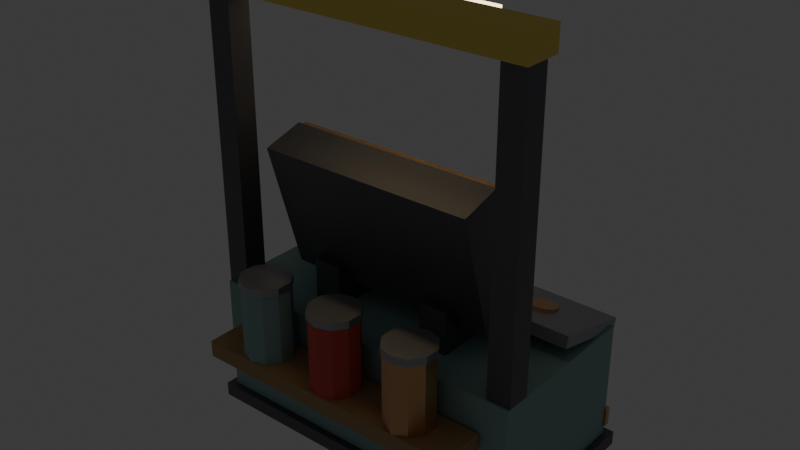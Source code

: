 # Source: mecha_workshop.blend  (saved by Blender 5.3.31; exported with 4.5.12 LTS)
import bpy
from mathutils import Matrix  # noqa: F401  (used for matrix-valued properties, if any)

bpy.ops.wm.read_factory_settings(use_empty=True)
scene = bpy.context.scene
scene.name = 'Scene'

# ---- collections
col_collection = bpy.data.collections.new('Collection'); scene.collection.children.link(col_collection)

# ---- materials (node trees are filled in below, after node groups)
mat_irondark = bpy.data.materials.new('IronDark')
mat_irondark.use_backface_culling = True
mat_irondark.diffuse_color = (0.17, 0.17, 0.19, 1.0)
mat_paint = bpy.data.materials.new('Paint')
mat_paint.use_backface_culling = True
mat_paint.diffuse_color = (0.29, 0.47, 0.45, 1.0)
mat_copper = bpy.data.materials.new('Copper')
mat_copper.use_backface_culling = True
mat_copper.diffuse_color = (0.78, 0.45, 0.22, 1.0)
mat_iron = bpy.data.materials.new('Iron')
mat_iron.use_backface_culling = True
mat_iron.diffuse_color = (0.42, 0.43, 0.46, 1.0)
mat_yellow = bpy.data.materials.new('Yellow')
mat_yellow.use_backface_culling = True
mat_yellow.diffuse_color = (0.9, 0.7, 0.15, 1.0)
mat_bulb = bpy.data.materials.new('Bulb')
mat_bulb.use_backface_culling = True
mat_bulb.diffuse_color = (1.0, 0.8, 0.45, 1.0)
mat_wood = bpy.data.materials.new('Wood')
mat_wood.use_backface_culling = True
mat_wood.diffuse_color = (0.45, 0.28, 0.14, 1.0)
mat_dartred = bpy.data.materials.new('DartRed')
mat_dartred.use_backface_culling = True
mat_dartred.diffuse_color = (0.7, 0.1, 0.08, 1.0)

# ---- material node trees
mat_irondark.use_nodes = True; mat_irondark.node_tree.nodes.clear()
_N = mat_irondark.node_tree.nodes; _L = mat_irondark.node_tree.links
n0 = _N.new('ShaderNodeBsdfPrincipled'); n0.name = 'Principled BSDF'; n0.location = (-200, 100)
n0.inputs[0].default_value = (0.17, 0.17, 0.19, 1.0)
n0.inputs[1].default_value = 0.7
n0.inputs[2].default_value = 0.55
n0.inputs[10].default_value = 0.005
n1 = _N.new('ShaderNodeOutputMaterial'); n1.name = 'Material Output'; n1.location = (200, 100)
_L.new(n0.outputs[0], n1.inputs[0])
n1.is_active_output = True
mat_paint.use_nodes = True; mat_paint.node_tree.nodes.clear()
_N = mat_paint.node_tree.nodes; _L = mat_paint.node_tree.links
n0 = _N.new('ShaderNodeBsdfPrincipled'); n0.name = 'Principled BSDF'; n0.location = (-200, 100)
n0.inputs[0].default_value = (0.29, 0.47, 0.45, 1.0)
n0.inputs[2].default_value = 0.75
n0.inputs[10].default_value = 0.005
n1 = _N.new('ShaderNodeOutputMaterial'); n1.name = 'Material Output'; n1.location = (200, 100)
_L.new(n0.outputs[0], n1.inputs[0])
n1.is_active_output = True
mat_copper.use_nodes = True; mat_copper.node_tree.nodes.clear()
_N = mat_copper.node_tree.nodes; _L = mat_copper.node_tree.links
n0 = _N.new('ShaderNodeBsdfPrincipled'); n0.name = 'Principled BSDF'; n0.location = (-200, 100)
n0.inputs[0].default_value = (0.78, 0.45, 0.22, 1.0)
n0.inputs[1].default_value = 0.9
n0.inputs[2].default_value = 0.35
n0.inputs[10].default_value = 0.005
n1 = _N.new('ShaderNodeOutputMaterial'); n1.name = 'Material Output'; n1.location = (200, 100)
_L.new(n0.outputs[0], n1.inputs[0])
n1.is_active_output = True
mat_iron.use_nodes = True; mat_iron.node_tree.nodes.clear()
_N = mat_iron.node_tree.nodes; _L = mat_iron.node_tree.links
n0 = _N.new('ShaderNodeBsdfPrincipled'); n0.name = 'Principled BSDF'; n0.location = (-200, 100)
n0.inputs[0].default_value = (0.42, 0.43, 0.46, 1.0)
n0.inputs[1].default_value = 0.8
n0.inputs[2].default_value = 0.45
n0.inputs[10].default_value = 0.005
n1 = _N.new('ShaderNodeOutputMaterial'); n1.name = 'Material Output'; n1.location = (200, 100)
_L.new(n0.outputs[0], n1.inputs[0])
n1.is_active_output = True
mat_yellow.use_nodes = True; mat_yellow.node_tree.nodes.clear()
_N = mat_yellow.node_tree.nodes; _L = mat_yellow.node_tree.links
n0 = _N.new('ShaderNodeBsdfPrincipled'); n0.name = 'Principled BSDF'; n0.location = (-200, 100)
n0.inputs[0].default_value = (0.9, 0.7, 0.15, 1.0)
n0.inputs[2].default_value = 0.75
n0.inputs[10].default_value = 0.005
n1 = _N.new('ShaderNodeOutputMaterial'); n1.name = 'Material Output'; n1.location = (200, 100)
_L.new(n0.outputs[0], n1.inputs[0])
n1.is_active_output = True
mat_bulb.use_nodes = True; mat_bulb.node_tree.nodes.clear()
_N = mat_bulb.node_tree.nodes; _L = mat_bulb.node_tree.links
n0 = _N.new('ShaderNodeBsdfPrincipled'); n0.name = 'Principled BSDF'; n0.location = (-200, 100)
n0.inputs[0].default_value = (1.0, 0.8, 0.45, 1.0)
n0.inputs[2].default_value = 0.4
n0.inputs[10].default_value = 0.005
n0.inputs[27].default_value = (1.0, 0.8, 0.45, 1.0)
n0.inputs[28].default_value = 4.0
n1 = _N.new('ShaderNodeOutputMaterial'); n1.name = 'Material Output'; n1.location = (200, 100)
_L.new(n0.outputs[0], n1.inputs[0])
n1.is_active_output = True
mat_wood.use_nodes = True; mat_wood.node_tree.nodes.clear()
_N = mat_wood.node_tree.nodes; _L = mat_wood.node_tree.links
n0 = _N.new('ShaderNodeBsdfPrincipled'); n0.name = 'Principled BSDF'; n0.location = (-200, 100)
n0.inputs[0].default_value = (0.45, 0.28, 0.14, 1.0)
n0.inputs[2].default_value = 0.75
n0.inputs[10].default_value = 0.005
n1 = _N.new('ShaderNodeOutputMaterial'); n1.name = 'Material Output'; n1.location = (200, 100)
_L.new(n0.outputs[0], n1.inputs[0])
n1.is_active_output = True
mat_dartred.use_nodes = True; mat_dartred.node_tree.nodes.clear()
_N = mat_dartred.node_tree.nodes; _L = mat_dartred.node_tree.links
n0 = _N.new('ShaderNodeBsdfPrincipled'); n0.name = 'Principled BSDF'; n0.location = (-200, 100)
n0.inputs[0].default_value = (0.7, 0.1, 0.08, 1.0)
n0.inputs[2].default_value = 0.8
n0.inputs[10].default_value = 0.005
n1 = _N.new('ShaderNodeOutputMaterial'); n1.name = 'Material Output'; n1.location = (200, 100)
_L.new(n0.outputs[0], n1.inputs[0])
n1.is_active_output = True

# ---- world
world_world = bpy.data.worlds.new('World'); scene.world = world_world
world_world.use_nodes = True; world_world.node_tree.nodes.clear()
_N = world_world.node_tree.nodes; _L = world_world.node_tree.links
n0 = _N.new('ShaderNodeOutputWorld'); n0.name = 'World Output'; n0.location = (200, 100)
n1 = _N.new('ShaderNodeBackground'); n1.name = 'Background'; n1.location = (-200, 100)
n1.inputs[0].default_value = (0.05088, 0.05088, 0.05088, 1.0)
_L.new(n1.outputs[0], n0.inputs[0])
n0.is_active_output = True
world_world.color = (0.05088, 0.05088, 0.05088)
world_world.sun_shadow_jitter_overblur = 0.0

# ---- meshes
me_mechaworkshop = bpy.data.meshes.new('MechaWorkshop')
me_mechaworkshop.from_pydata([(-0.72, -0.38, 0.0), (-0.72, -0.38, 0.06), (-0.72, 0.38, 0.0), (-0.72, 0.38, 0.06), (0.72, -0.38, 0.0), (0.72, -0.38, 0.06), (0.72, 0.38, 0.0), (0.72, 0.38, 0.06), (-0.69, -0.35, 0.06), (-0.69, -0.35, 0.56), (-0.69, 0.35, 0.06), (-0.69, 0.35, 0.56), (0.69, -0.35, 0.06), (0.69, -0.35, 0.56), (0.69, 0.35, 0.06), (0.69, 0.35, 0.56), (-0.7, 0.34, 0.1), (-0.7, 0.34, 0.18), (-0.7, 0.365, 0.1), (-0.7, 0.365, 0.18), (0.7, 0.34, 0.1), (0.7, 0.34, 0.18), (0.7, 0.365, 0.1), (0.7, 0.365, 0.18), (-0.649, 0.35, 0.471), (-0.649, 0.35, 0.489), (-0.649, 0.356, 0.471), (-0.649, 0.356, 0.489), (-0.631, 0.35, 0.471), (-0.631, 0.35, 0.489), (-0.631, 0.356, 0.471), (-0.631, 0.356, 0.489), (-0.5068, 0.35, 0.471), (-0.5068, 0.35, 0.489), (-0.5068, 0.356, 0.471), (-0.5068, 0.356, 0.489), (-0.4888, 0.35, 0.471), (-0.4888, 0.35, 0.489), (-0.4888, 0.356, 0.471), (-0.4888, 0.356, 0.489), (-0.3646, 0.35, 0.471), (-0.3646, 0.35, 0.489), (-0.3646, 0.356, 0.471), (-0.3646, 0.356, 0.489), (-0.3466, 0.35, 0.471), (-0.3466, 0.35, 0.489), (-0.3466, 0.356, 0.471), (-0.3466, 0.356, 0.489), (-0.2223, 0.35, 0.471), (-0.2223, 0.35, 0.489), (-0.2223, 0.356, 0.471), (-0.2223, 0.356, 0.489), (-0.2043, 0.35, 0.471), (-0.2043, 0.35, 0.489), (-0.2043, 0.356, 0.471), (-0.2043, 0.356, 0.489), (-0.08011, 0.35, 0.471), (-0.08011, 0.35, 0.489), (-0.08011, 0.356, 0.471), (-0.08011, 0.356, 0.489), (-0.06211, 0.35, 0.471), (-0.06211, 0.35, 0.489), (-0.06211, 0.356, 0.471), (-0.06211, 0.356, 0.489), (0.06211, 0.35, 0.471), (0.06211, 0.35, 0.489), (0.06211, 0.356, 0.471), (0.06211, 0.356, 0.489), (0.08011, 0.35, 0.471), (0.08011, 0.35, 0.489), (0.08011, 0.356, 0.471), (0.08011, 0.356, 0.489), (0.2043, 0.35, 0.471), (0.2043, 0.35, 0.489), (0.2043, 0.356, 0.471), (0.2043, 0.356, 0.489), (0.2223, 0.35, 0.471), (0.2223, 0.35, 0.489), (0.2223, 0.356, 0.471), (0.2223, 0.356, 0.489), (0.3466, 0.35, 0.471), (0.3466, 0.35, 0.489), (0.3466, 0.356, 0.471), (0.3466, 0.356, 0.489), (0.3646, 0.35, 0.471), (0.3646, 0.35, 0.489), (0.3646, 0.356, 0.471), (0.3646, 0.356, 0.489), (0.4888, 0.35, 0.471), (0.4888, 0.35, 0.489), (0.4888, 0.356, 0.471), (0.4888, 0.356, 0.489), (0.5068, 0.35, 0.471), (0.5068, 0.35, 0.489), (0.5068, 0.356, 0.471), (0.5068, 0.356, 0.489), (0.631, 0.35, 0.471), (0.631, 0.35, 0.489), (0.631, 0.356, 0.471), (0.631, 0.356, 0.489), (0.649, 0.35, 0.471), (0.649, 0.35, 0.489), (0.649, 0.356, 0.471), (0.649, 0.356, 0.489), (-0.68, 0.0193, 0.6193), (-0.68, 0.03139, 0.6678), (-0.68, 0.3686, 0.5322), (-0.68, 0.3807, 0.5807), (0.68, 0.0193, 0.6193), (0.68, 0.03139, 0.6678), (0.68, 0.3686, 0.5322), (0.68, 0.3807, 0.5807), (-0.46, -0.1597, 0.6601), (-0.46, -0.3141, 1.198), (0.46, 0.2633, 0.6059), (0.46, 0.2672, 0.6214), (0.4953, 0.2522, 0.6086), (0.4953, 0.2561, 0.6242), (0.5171, 0.2231, 0.6159), (0.5171, 0.2269, 0.6314), (0.5171, 0.1871, 0.6249), (0.5171, 0.191, 0.6404), (0.4953, 0.158, 0.6321), (0.4953, 0.1619, 0.6476), (0.46, 0.1469, 0.6349), (0.46, 0.1507, 0.6504), (0.4247, 0.158, 0.6321), (0.4247, 0.1619, 0.6476), (0.4029, 0.1871, 0.6249), (0.4029, 0.191, 0.6404), (0.4029, 0.2231, 0.6159), (0.4029, 0.2269, 0.6314), (0.4247, 0.2522, 0.6086), (0.4247, 0.2561, 0.6242), (0.18, 0.2633, 0.6059), (0.18, 0.2672, 0.6214), (0.2153, 0.2522, 0.6086), (0.2153, 0.2561, 0.6242), (0.2371, 0.2231, 0.6159), (0.2371, 0.2269, 0.6314), (0.2371, 0.1871, 0.6249), (0.2371, 0.191, 0.6404), (0.2153, 0.158, 0.6321), (0.2153, 0.1619, 0.6476), (0.18, 0.1469, 0.6349), (0.18, 0.1507, 0.6504), (0.1447, 0.158, 0.6321), (0.1447, 0.1619, 0.6476), (0.1229, 0.1871, 0.6249), (0.1229, 0.191, 0.6404), (0.1229, 0.2231, 0.6159), (0.1229, 0.2269, 0.6314), (0.1447, 0.2522, 0.6086), (0.1447, 0.2561, 0.6242), (-0.18, 0.2633, 0.6059), (-0.18, 0.2672, 0.6214), (-0.1447, 0.2522, 0.6086), (-0.1447, 0.2561, 0.6242), (-0.1229, 0.2231, 0.6159), (-0.1229, 0.2269, 0.6314), (-0.1229, 0.1871, 0.6249), (-0.1229, 0.191, 0.6404), (-0.1447, 0.158, 0.6321), (-0.1447, 0.1619, 0.6476), (-0.18, 0.1469, 0.6349), (-0.18, 0.1507, 0.6504), (-0.2153, 0.158, 0.6321), (-0.2153, 0.1619, 0.6476), (-0.2371, 0.1871, 0.6249), (-0.2371, 0.191, 0.6404), (-0.2371, 0.2231, 0.6159), (-0.2371, 0.2269, 0.6314), (-0.2153, 0.2522, 0.6086), (-0.2153, 0.2561, 0.6242), (-0.46, 0.2633, 0.6059), (-0.46, 0.2672, 0.6214), (-0.4247, 0.2522, 0.6086), (-0.4247, 0.2561, 0.6242), (-0.4029, 0.2231, 0.6159), (-0.4029, 0.2269, 0.6314), (-0.4029, 0.1871, 0.6249), (-0.4029, 0.191, 0.6404), (-0.4247, 0.158, 0.6321), (-0.4247, 0.1619, 0.6476), (-0.46, 0.1469, 0.6349), (-0.46, 0.1507, 0.6504), (-0.4953, 0.158, 0.6321), (-0.4953, 0.1619, 0.6476), (-0.5171, 0.1871, 0.6249), (-0.5171, 0.191, 0.6404), (-0.5171, 0.2231, 0.6159), (-0.5171, 0.2269, 0.6314), (-0.4953, 0.2522, 0.6086), (-0.4953, 0.2561, 0.6242), (-0.46, 0.01333, 0.7097), (-0.46, -0.141, 1.248), (0.46, -0.1597, 0.6601), (0.46, -0.3141, 1.198), (0.46, 0.01333, 0.7097), (0.46, -0.141, 1.248), (-0.45, -0.1227, 1.18), (-0.45, -0.1392, 1.238), (-0.45, -0.0977, 1.188), (-0.45, -0.1142, 1.245), (0.45, -0.1227, 1.18), (0.45, -0.1392, 1.238), (0.45, -0.0977, 1.188), (0.45, -0.1142, 1.245), (-0.45, 0.009616, 0.7191), (-0.45, -0.006922, 0.7768), (-0.45, 0.03461, 0.7262), (-0.45, 0.01807, 0.7839), (0.45, 0.009616, 0.7191), (0.45, -0.006922, 0.7768), (0.45, 0.03461, 0.7262), (0.45, 0.01807, 0.7839), (-0.45, -0.006922, 0.7768), (-0.45, -0.1227, 1.18), (-0.45, 0.01807, 0.7839), (-0.45, -0.0977, 1.188), (-0.39, -0.006922, 0.7768), (-0.39, -0.1227, 1.18), (-0.39, 0.01807, 0.7839), (-0.39, -0.0977, 1.188), (0.39, -0.006922, 0.7768), (0.39, -0.1227, 1.18), (0.39, 0.01807, 0.7839), (0.39, -0.0977, 1.188), (0.45, -0.006922, 0.7768), (0.45, -0.1227, 1.18), (0.45, 0.01807, 0.7839), (0.45, -0.0977, 1.188), (-0.32, -0.22, 0.56), (-0.32, -0.22, 0.74), (-0.32, 0.0, 0.56), (-0.32, 0.0, 0.74), (-0.2, -0.22, 0.56), (-0.2, -0.22, 0.74), (-0.2, 0.0, 0.56), (-0.2, 0.0, 0.74), (0.2, -0.22, 0.56), (0.2, -0.22, 0.74), (0.2, 0.0, 0.56), (0.2, 0.0, 0.74), (0.32, -0.22, 0.56), (0.32, -0.22, 0.74), (0.32, 0.0, 0.56), (0.32, 0.0, 0.74), (-0.69, -0.34, 0.56), (-0.69, -0.34, 1.78), (-0.69, -0.24, 0.56), (-0.69, -0.24, 1.78), (-0.59, -0.34, 0.56), (-0.59, -0.34, 1.78), (-0.59, -0.24, 0.56), (-0.59, -0.24, 1.78), (0.59, -0.34, 0.56), (0.59, -0.34, 1.78), (0.59, -0.24, 0.56), (0.59, -0.24, 1.78), (0.69, -0.34, 0.56), (0.69, -0.34, 1.78), (0.69, -0.24, 0.56), (0.69, -0.24, 1.78), (-0.7, -0.36, 1.78), (-0.7, -0.36, 1.88), (-0.7, -0.2, 1.78), (-0.7, -0.2, 1.88), (0.7, -0.36, 1.78), (0.7, -0.36, 1.88), (0.7, -0.2, 1.78), (0.7, -0.2, 1.88), (-0.45, -0.19, 1.79), (-0.45, -0.19, 1.87), (-0.45, -0.14, 1.79), (-0.45, -0.14, 1.87), (0.45, -0.19, 1.79), (0.45, -0.19, 1.87), (0.45, -0.14, 1.79), (0.45, -0.14, 1.87), (-0.58, -0.56, 0.35), (-0.58, -0.56, 0.42), (-0.58, -0.36, 0.35), (-0.58, -0.36, 0.42), (0.58, -0.56, 0.35), (0.58, -0.56, 0.42), (0.58, -0.36, 0.35), (0.58, -0.36, 0.42), (-0.35, -0.36, 0.42), (-0.35, -0.36, 0.72), (-0.2912, -0.3791, 0.42), (-0.2912, -0.3791, 0.72), (-0.2549, -0.4291, 0.42), (-0.2549, -0.4291, 0.72), (-0.2549, -0.4909, 0.42), (-0.2549, -0.4909, 0.72), (-0.2912, -0.5409, 0.42), (-0.2912, -0.5409, 0.72), (-0.35, -0.56, 0.42), (-0.35, -0.56, 0.72), (-0.4088, -0.5409, 0.42), (-0.4088, -0.5409, 0.72), (-0.4451, -0.4909, 0.42), (-0.4451, -0.4909, 0.72), (-0.4451, -0.4291, 0.42), (-0.4451, -0.4291, 0.72), (-0.4088, -0.3791, 0.42), (-0.4088, -0.3791, 0.72), (-0.35, -0.355, 0.72), (-0.35, -0.355, 0.75), (-0.2883, -0.3751, 0.72), (-0.2883, -0.3751, 0.75), (-0.2501, -0.4276, 0.72), (-0.2501, -0.4276, 0.75), (-0.2501, -0.4924, 0.72), (-0.2501, -0.4924, 0.75), (-0.2883, -0.5449, 0.72), (-0.2883, -0.5449, 0.75), (-0.35, -0.565, 0.72), (-0.35, -0.565, 0.75), (-0.4117, -0.5449, 0.72), (-0.4117, -0.5449, 0.75), (-0.4499, -0.4924, 0.72), (-0.4499, -0.4924, 0.75), (-0.4499, -0.4276, 0.72), (-0.4499, -0.4276, 0.75), (-0.4117, -0.3751, 0.72), (-0.4117, -0.3751, 0.75), (0.0, -0.36, 0.42), (0.0, -0.36, 0.72), (0.05878, -0.3791, 0.42), (0.05878, -0.3791, 0.72), (0.09511, -0.4291, 0.42), (0.09511, -0.4291, 0.72), (0.09511, -0.4909, 0.42), (0.09511, -0.4909, 0.72), (0.05878, -0.5409, 0.42), (0.05878, -0.5409, 0.72), (0.0, -0.56, 0.42), (0.0, -0.56, 0.72), (-0.05878, -0.5409, 0.42), (-0.05878, -0.5409, 0.72), (-0.09511, -0.4909, 0.42), (-0.09511, -0.4909, 0.72), (-0.09511, -0.4291, 0.42), (-0.09511, -0.4291, 0.72), (-0.05878, -0.3791, 0.42), (-0.05878, -0.3791, 0.72), (0.0, -0.355, 0.72), (0.0, -0.355, 0.75), (0.06172, -0.3751, 0.72), (0.06172, -0.3751, 0.75), (0.09986, -0.4276, 0.72), (0.09986, -0.4276, 0.75), (0.09986, -0.4924, 0.72), (0.09986, -0.4924, 0.75), (0.06172, -0.5449, 0.72), (0.06172, -0.5449, 0.75), (0.0, -0.565, 0.72), (0.0, -0.565, 0.75), (-0.06172, -0.5449, 0.72), (-0.06172, -0.5449, 0.75), (-0.09986, -0.4924, 0.72), (-0.09986, -0.4924, 0.75), (-0.09986, -0.4276, 0.72), (-0.09986, -0.4276, 0.75), (-0.06172, -0.3751, 0.72), (-0.06172, -0.3751, 0.75), (0.35, -0.36, 0.42), (0.35, -0.36, 0.72), (0.4088, -0.3791, 0.42), (0.4088, -0.3791, 0.72), (0.4451, -0.4291, 0.42), (0.4451, -0.4291, 0.72), (0.4451, -0.4909, 0.42), (0.4451, -0.4909, 0.72), (0.4088, -0.5409, 0.42), (0.4088, -0.5409, 0.72), (0.35, -0.56, 0.42), (0.35, -0.56, 0.72), (0.2912, -0.5409, 0.42), (0.2912, -0.5409, 0.72), (0.2549, -0.4909, 0.42), (0.2549, -0.4909, 0.72), (0.2549, -0.4291, 0.42), (0.2549, -0.4291, 0.72), (0.2912, -0.3791, 0.42), (0.2912, -0.3791, 0.72), (0.35, -0.355, 0.72), (0.35, -0.355, 0.75), (0.4117, -0.3751, 0.72), (0.4117, -0.3751, 0.75), (0.4499, -0.4276, 0.72), (0.4499, -0.4276, 0.75), (0.4499, -0.4924, 0.72), (0.4499, -0.4924, 0.75), (0.4117, -0.5449, 0.72), (0.4117, -0.5449, 0.75), (0.35, -0.565, 0.72), (0.35, -0.565, 0.75), (0.2883, -0.5449, 0.72), (0.2883, -0.5449, 0.75), (0.2501, -0.4924, 0.72), (0.2501, -0.4924, 0.75), (0.2501, -0.4276, 0.72), (0.2501, -0.4276, 0.75), (0.2883, -0.3751, 0.72), (0.2883, -0.3751, 0.75)], [], [(0, 1, 3, 2), (2, 3, 7, 6), (6, 7, 5, 4), (4, 5, 1, 0), (2, 6, 4, 0), (7, 3, 1, 5), (8, 9, 11, 10), (10, 11, 15, 14), (14, 15, 13, 12), (12, 13, 9, 8), (10, 14, 12, 8), (15, 11, 9, 13), (16, 17, 19, 18), (18, 19, 23, 22), (22, 23, 21, 20), (20, 21, 17, 16), (18, 22, 20, 16), (23, 19, 17, 21), (24, 25, 27, 26), (26, 27, 31, 30), (30, 31, 29, 28), (28, 29, 25, 24), (26, 30, 28, 24), (31, 27, 25, 29), (32, 33, 35, 34), (34, 35, 39, 38), (38, 39, 37, 36), (36, 37, 33, 32), (34, 38, 36, 32), (39, 35, 33, 37), (40, 41, 43, 42), (42, 43, 47, 46), (46, 47, 45, 44), (44, 45, 41, 40), (42, 46, 44, 40), (47, 43, 41, 45), (48, 49, 51, 50), (50, 51, 55, 54), (54, 55, 53, 52), (52, 53, 49, 48), (50, 54, 52, 48), (55, 51, 49, 53), (56, 57, 59, 58), (58, 59, 63, 62), (62, 63, 61, 60), (60, 61, 57, 56), (58, 62, 60, 56), (63, 59, 57, 61), (64, 65, 67, 66), (66, 67, 71, 70), (70, 71, 69, 68), (68, 69, 65, 64), (66, 70, 68, 64), (71, 67, 65, 69), (72, 73, 75, 74), (74, 75, 79, 78), (78, 79, 77, 76), (76, 77, 73, 72), (74, 78, 76, 72), (79, 75, 73, 77), (80, 81, 83, 82), (82, 83, 87, 86), (86, 87, 85, 84), (84, 85, 81, 80), (82, 86, 84, 80), (87, 83, 81, 85), (88, 89, 91, 90), (90, 91, 95, 94), (94, 95, 93, 92), (92, 93, 89, 88), (90, 94, 92, 88), (95, 91, 89, 93), (96, 97, 99, 98), (98, 99, 103, 102), (102, 103, 101, 100), (100, 101, 97, 96), (98, 102, 100, 96), (103, 99, 97, 101), (104, 105, 107, 106), (106, 107, 111, 110), (110, 111, 109, 108), (108, 109, 105, 104), (106, 110, 108, 104), (111, 107, 105, 109), (144, 145, 147, 146), (138, 139, 141, 140), (114, 115, 117, 116), (160, 161, 163, 162), (208, 209, 211, 210), (116, 117, 119, 118), (194, 198, 196, 112), (210, 211, 215, 214), (118, 119, 121, 120), (142, 143, 145, 144), (136, 137, 139, 138), (120, 121, 123, 122), (200, 201, 203, 202), (212, 213, 209, 208), (122, 123, 125, 124), (202, 203, 207, 206), (180, 181, 183, 182), (124, 125, 127, 126), (140, 141, 143, 142), (134, 135, 137, 136), (126, 127, 129, 128), (156, 157, 159, 158), (158, 159, 161, 160), (128, 129, 131, 130), (117, 115, 133, 131, 129, 127, 125, 123, 121, 119), (164, 165, 167, 166), (130, 131, 133, 132), (207, 203, 201, 205), (162, 163, 165, 164), (132, 133, 115, 114), (114, 116, 118, 120, 122, 124, 126, 128, 130, 132), (154, 155, 157, 156), (146, 147, 149, 148), (176, 177, 179, 178), (178, 179, 181, 180), (148, 149, 151, 150), (141, 139, 137, 135, 153, 151, 149, 147, 145, 143), (184, 185, 187, 186), (150, 151, 153, 152), (216, 217, 219, 218), (182, 183, 185, 184), (152, 153, 135, 134), (146, 148, 150, 152, 134, 136, 138, 140, 142, 144), (174, 175, 177, 176), (166, 167, 169, 168), (199, 195, 113, 197), (206, 207, 205, 204), (168, 169, 171, 170), (159, 157, 155, 173, 171, 169, 167, 165, 163, 161), (215, 211, 209, 213), (170, 171, 173, 172), (196, 197, 113, 112), (214, 215, 213, 212), (172, 173, 155, 154), (158, 160, 162, 164, 166, 168, 170, 172, 154, 156), (198, 199, 197, 196), (186, 187, 189, 188), (202, 206, 204, 200), (194, 195, 199, 198), (188, 189, 191, 190), (185, 183, 181, 179, 177, 175, 193, 191, 189, 187), (112, 113, 195, 194), (190, 191, 193, 192), (210, 214, 212, 208), (204, 205, 201, 200), (192, 193, 175, 174), (184, 186, 188, 190, 192, 174, 176, 178, 180, 182), (218, 219, 223, 222), (222, 223, 221, 220), (220, 221, 217, 216), (218, 222, 220, 216), (223, 219, 217, 221), (224, 225, 227, 226), (226, 227, 231, 230), (230, 231, 229, 228), (228, 229, 225, 224), (226, 230, 228, 224), (231, 227, 225, 229), (232, 233, 235, 234), (234, 235, 239, 238), (238, 239, 237, 236), (236, 237, 233, 232), (234, 238, 236, 232), (239, 235, 233, 237), (240, 241, 243, 242), (242, 243, 247, 246), (246, 247, 245, 244), (244, 245, 241, 240), (242, 246, 244, 240), (247, 243, 241, 245), (248, 249, 251, 250), (250, 251, 255, 254), (254, 255, 253, 252), (252, 253, 249, 248), (250, 254, 252, 248), (255, 251, 249, 253), (256, 257, 259, 258), (258, 259, 263, 262), (262, 263, 261, 260), (260, 261, 257, 256), (258, 262, 260, 256), (263, 259, 257, 261), (264, 265, 267, 266), (266, 267, 271, 270), (270, 271, 269, 268), (268, 269, 265, 264), (266, 270, 268, 264), (271, 267, 265, 269), (272, 273, 275, 274), (274, 275, 279, 278), (278, 279, 277, 276), (276, 277, 273, 272), (274, 278, 276, 272), (279, 275, 273, 277), (280, 281, 283, 282), (282, 283, 287, 286), (286, 287, 285, 284), (284, 285, 281, 280), (282, 286, 284, 280), (287, 283, 281, 285), (318, 319, 321, 320), (312, 313, 315, 314), (288, 289, 291, 290), (334, 335, 337, 336), (290, 291, 293, 292), (292, 293, 295, 294), (316, 317, 319, 318), (310, 311, 313, 312), (294, 295, 297, 296), (296, 297, 299, 298), (354, 355, 357, 356), (298, 299, 301, 300), (314, 315, 317, 316), (308, 309, 311, 310), (300, 301, 303, 302), (330, 331, 333, 332), (332, 333, 335, 334), (302, 303, 305, 304), (291, 289, 307, 305, 303, 301, 299, 297, 295, 293), (338, 339, 341, 340), (304, 305, 307, 306), (374, 375, 377, 376), (336, 337, 339, 338), (306, 307, 289, 288), (288, 290, 292, 294, 296, 298, 300, 302, 304, 306), (328, 329, 331, 330), (320, 321, 323, 322), (350, 351, 353, 352), (352, 353, 355, 354), (322, 323, 325, 324), (315, 313, 311, 309, 327, 325, 323, 321, 319, 317), (358, 359, 361, 360), (324, 325, 327, 326), (394, 395, 397, 396), (356, 357, 359, 358), (326, 327, 309, 308), (320, 322, 324, 326, 308, 310, 312, 314, 316, 318), (348, 349, 351, 350), (340, 341, 343, 342), (370, 371, 373, 372), (372, 373, 375, 374), (342, 343, 345, 344), (333, 331, 329, 347, 345, 343, 341, 339, 337, 335), (378, 379, 381, 380), (344, 345, 347, 346), (376, 377, 379, 378), (346, 347, 329, 328), (332, 334, 336, 338, 340, 342, 344, 346, 328, 330), (368, 369, 371, 370), (360, 361, 363, 362), (390, 391, 393, 392), (392, 393, 395, 394), (362, 363, 365, 364), (359, 357, 355, 353, 351, 349, 367, 365, 363, 361), (398, 399, 401, 400), (364, 365, 367, 366), (396, 397, 399, 398), (366, 367, 349, 348), (358, 360, 362, 364, 366, 348, 350, 352, 354, 356), (388, 389, 391, 390), (380, 381, 383, 382), (382, 383, 385, 384), (373, 371, 369, 387, 385, 383, 381, 379, 377, 375), (384, 385, 387, 386), (386, 387, 369, 368), (376, 378, 380, 382, 384, 386, 368, 370, 372, 374), (400, 401, 403, 402), (402, 403, 405, 404), (398, 400, 402, 404, 406, 388, 390, 392, 394, 396), (404, 405, 407, 406), (406, 407, 389, 388), (399, 397, 395, 393, 391, 389, 407, 405, 403, 401)])
me_mechaworkshop.polygons.foreach_set('material_index', [0, 0, 0, 0, 0, 0, 1, 1, 1, 1, 1, 1, 2, 2, 2, 2, 2, 2, 2, 2, 2, 2, 2, 2, 2, 2, 2, 2, 2, 2, 2, 2, 2, 2, 2, 2, 2, 2, 2, 2, 2, 2, 2, 2, 2, 2, 2, 2, 2, 2, 2, 2, 2, 2, 2, 2, 2, 2, 2, 2, 2, 2, 2, 2, 2, 2, 2, 2, 2, 2, 2, 2, 2, 2, 2, 2, 2, 2, 3, 3, 3, 3, 3, 3, 2, 2, 2, 4, 2, 2, 0, 2, 2, 2, 2, 2, 2, 2, 2, 2, 4, 2, 2, 2, 2, 4, 4, 2, 2, 4, 2, 2, 4, 2, 2, 4, 2, 4, 4, 2, 2, 4, 2, 2, 4, 2, 2, 4, 4, 0, 2, 4, 4, 2, 4, 0, 2, 4, 4, 0, 4, 2, 0, 4, 4, 0, 4, 2, 2, 4, 4, 2, 2, 2, 2, 2, 2, 2, 2, 2, 2, 2, 0, 0, 0, 0, 0, 0, 0, 0, 0, 0, 0, 0, 0, 0, 0, 0, 0, 0, 0, 0, 0, 0, 0, 0, 4, 4, 4, 4, 4, 4, 5, 5, 5, 5, 5, 5, 6, 6, 6, 6, 6, 6, 3, 3, 1, 7, 1, 1, 3, 3, 1, 1, 3, 1, 3, 3, 1, 7, 7, 1, 1, 7, 1, 2, 7, 1, 1, 7, 3, 3, 3, 3, 3, 3, 3, 3, 3, 3, 3, 3, 7, 2, 2, 7, 7, 2, 7, 2, 7, 7, 2, 3, 3, 3, 3, 3, 3, 3, 3, 3, 3, 3, 2, 2, 2, 2, 2, 2, 3, 3, 3, 3, 3, 3])
me_mechaworkshop.materials.append(mat_irondark)
me_mechaworkshop.materials.append(mat_paint)
me_mechaworkshop.materials.append(mat_copper)
me_mechaworkshop.materials.append(mat_iron)
me_mechaworkshop.materials.append(mat_yellow)
me_mechaworkshop.materials.append(mat_bulb)
me_mechaworkshop.materials.append(mat_wood)
me_mechaworkshop.materials.append(mat_dartred)
me_mechaworkshop.update()

# ---- objects
ob_mechaworkshop = bpy.data.objects.new('MechaWorkshop', me_mechaworkshop)

# ---- transforms, parenting, visibility, modifiers, constraints
ob_mechaworkshop.location = (0.0, 0.0, 0.0)

# ---- collection membership
scene.collection.objects.link(ob_mechaworkshop)

# ---- scene / render settings (as saved in the file)
scene.frame_start = 1; scene.frame_end = 250; scene.frame_set(1)
scene.render.engine = 'BLENDER_EEVEE_NEXT'
scene.render.bake_bias = 0.0
scene.render.bake_samples = 0
scene.render.compositor_device = 'GPU'
scene.eevee.use_volume_custom_range = False
scene.eevee.fast_gi_thickness_near = 0.1
scene.eevee.fast_gi_thickness_far = 0.0
scene.eevee.ray_tracing_options.screen_trace_thickness = 0.1
bpy.context.view_layer.update()

# ---- added for rendering (the .blend has no active camera): camera
cam_auto = bpy.data.cameras.new('AutoCamera')
cam_auto.lens = 50.0
cam_auto.sensor_width = 36.0
cam_auto.clip_end = 1000.0
ob_auto_camera = bpy.data.objects.new('AutoCamera', cam_auto)
scene.collection.objects.link(ob_auto_camera)
ob_auto_camera.location = (2.3593, -2.9233, 2.82744)
ob_auto_camera.rotation_euler = (1.09748, -7.21219e-08, 0.694738)
scene.camera = ob_auto_camera
bpy.context.view_layer.update()
